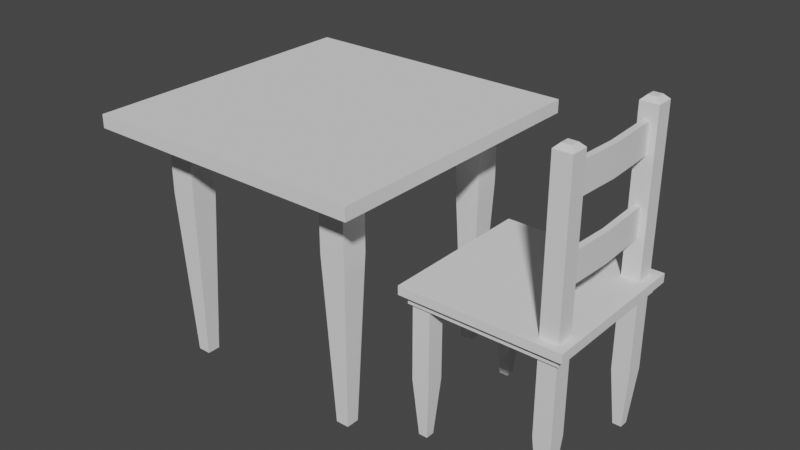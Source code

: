 # Source: bld_table_chair.blend  (saved by Blender 3.1.7; exported with 4.5.12 LTS)
import bpy
from mathutils import Matrix  # noqa: F401  (used for matrix-valued properties, if any)

bpy.ops.wm.read_factory_settings(use_empty=True)
scene = bpy.context.scene
scene.name = 'Scene'

# ---- collections
col_collection = bpy.data.collections.new('Collection'); scene.collection.children.link(col_collection)

# ---- node groups
ng_auto_smooth = bpy.data.node_groups.new('Auto Smooth', 'GeometryNodeTree')
_s = ng_auto_smooth.interface.new_socket(name='Geometry', in_out='OUTPUT', socket_type='NodeSocketGeometry')
_s = ng_auto_smooth.interface.new_socket(name='Geometry', in_out='INPUT', socket_type='NodeSocketGeometry')
_s = ng_auto_smooth.interface.new_socket(name='Angle', in_out='INPUT', socket_type='NodeSocketFloat')
_s.subtype = 'ANGLE'
_s.min_value = 0.0
_s.max_value = 3.142
ng_auto_smooth.is_modifier = True
_N = ng_auto_smooth.nodes; _L = ng_auto_smooth.links
n0 = _N.new('NodeGroupOutput'); n0.name = 'Group Output'; n0.location = (480, -100)
n1 = _N.new('NodeGroupInput'); n1.name = 'Group Input'; n1.location = (-420, -300)
n2 = _N.new('NodeGroupInput'); n2.name = 'Group Input.001'; n2.location = (-60, -100)
n3 = _N.new('GeometryNodeSetShadeSmooth'); n3.name = 'Set Shade Smooth'; n3.location = (120, -100)
n3.domain = 'EDGE'
n4 = _N.new('GeometryNodeSetShadeSmooth'); n4.name = 'Set Shade Smooth.001'; n4.location = (300, -100)
n5 = _N.new('GeometryNodeInputMeshEdgeAngle'); n5.name = 'Edge Angle'; n5.location = (-420, -220)
n6 = _N.new('GeometryNodeInputEdgeSmooth'); n6.name = 'Is Edge Smooth'; n6.location = (-60, -160)
n7 = _N.new('GeometryNodeInputShadeSmooth'); n7.name = 'Is Face Smooth'; n7.location = (-240, -340)
n8 = _N.new('FunctionNodeBooleanMath'); n8.name = 'Boolean Math'; n8.location = (-60, -220)
n9 = _N.new('FunctionNodeCompare'); n9.name = 'Compare'; n9.location = (-240, -180)
n9.operation = 'LESS_EQUAL'
_L.new(n5.outputs[0], n9.inputs[0])
_L.new(n4.outputs[0], n0.inputs[0])
_L.new(n1.outputs[1], n9.inputs[1])
_L.new(n9.outputs[0], n8.inputs[0])
_L.new(n7.outputs[0], n8.inputs[1])
_L.new(n2.outputs[0], n3.inputs[0])
_L.new(n6.outputs[0], n3.inputs[1])
_L.new(n3.outputs[0], n4.inputs[0])
_L.new(n8.outputs[0], n3.inputs[2])
n0.is_active_output = True

# ---- world
world_world = bpy.data.worlds.new('World'); scene.world = world_world
world_world.use_nodes = True; world_world.node_tree.nodes.clear()
_N = world_world.node_tree.nodes; _L = world_world.node_tree.links
n0 = _N.new('ShaderNodeOutputWorld'); n0.name = 'World Output'; n0.location = (300, 300)
n1 = _N.new('ShaderNodeBackground'); n1.name = 'Background'; n1.location = (10, 300)
n1.inputs[0].default_value = (0.05088, 0.05088, 0.05088, 1.0)
_L.new(n1.outputs[0], n0.inputs[0])
n0.is_active_output = True
world_world.color = (0.05088, 0.05088, 0.05088)
world_world.use_sun_shadow = False
world_world.sun_shadow_jitter_overblur = 0.0

# ---- meshes
me_msh_table = bpy.data.meshes.new('msh_table')
me_msh_table.from_pydata([(-0.99, -0.99, 1.62), (-0.99, -0.99, 1.71), (-0.99, 0.99, 1.62), (-0.99, 0.99, 1.71), (0.99, -0.99, 1.62), (0.99, -0.99, 1.71), (0.99, 0.99, 1.62), (0.99, 0.99, 1.71), (-0.81, -0.81, 1.53), (-0.9, -0.9, 1.62), (-0.81, 0.81, 1.53), (-0.9, 0.9, 1.62), (0.81, -0.81, 1.53), (0.9, -0.9, 1.62), (0.81, 0.81, 1.53), (0.9, 0.9, 1.62), (-0.675, -0.675, 0.0), (-0.72, -0.72, 1.17), (-0.675, -0.585, 0.0), (-0.72, -0.54, 1.17), (-0.585, -0.675, 0.0), (-0.54, -0.72, 1.17), (-0.585, -0.585, 0.0), (-0.54, -0.54, 1.17), (-0.675, 0.585, 0.0), (-0.72, 0.54, 1.17), (-0.675, 0.675, 0.0), (-0.72, 0.72, 1.17), (-0.585, 0.585, 0.0), (-0.54, 0.54, 1.17), (-0.585, 0.675, 0.0), (-0.54, 0.72, 1.17), (0.585, 0.585, 0.0), (0.54, 0.54, 1.17), (0.585, 0.675, 0.0), (0.54, 0.72, 1.17), (0.675, 0.585, 0.0), (0.72, 0.54, 1.17), (0.675, 0.675, 0.0), (0.72, 0.72, 1.17), (0.585, -0.675, 0.0), (0.54, -0.72, 1.17), (0.585, -0.585, 0.0), (0.54, -0.54, 1.17), (0.675, -0.675, 0.0), (0.72, -0.72, 1.17), (0.675, -0.585, 0.0), (0.72, -0.54, 1.17), (-0.72, -0.72, 1.53), (-0.72, -0.54, 1.53), (-0.54, -0.72, 1.53), (-0.54, -0.54, 1.53), (-0.72, 0.54, 1.53), (-0.72, 0.72, 1.53), (-0.54, 0.54, 1.53), (-0.54, 0.72, 1.53), (0.54, 0.54, 1.53), (0.54, 0.72, 1.53), (0.72, 0.54, 1.53), (0.72, 0.72, 1.53), (0.54, -0.72, 1.53), (0.54, -0.54, 1.53), (0.72, -0.72, 1.53), (0.72, -0.54, 1.53)], [], [(0, 1, 3, 2), (2, 3, 7, 6), (6, 7, 5, 4), (4, 5, 1, 0), (2, 6, 4, 0), (7, 3, 1, 5), (8, 9, 11, 10), (10, 11, 15, 14), (14, 15, 13, 12), (12, 13, 9, 8), (10, 14, 12, 8), (16, 17, 19, 18), (18, 19, 23, 22), (22, 23, 21, 20), (20, 21, 17, 16), (21, 23, 51, 50), (24, 25, 27, 26), (26, 27, 31, 30), (30, 31, 29, 28), (28, 29, 25, 24), (45, 47, 63, 62), (32, 33, 35, 34), (34, 35, 39, 38), (38, 39, 37, 36), (36, 37, 33, 32), (39, 35, 57, 59), (40, 41, 43, 42), (42, 43, 47, 46), (46, 47, 45, 44), (44, 45, 41, 40), (27, 25, 52, 53), (25, 29, 54, 52), (43, 41, 60, 61), (19, 17, 48, 49), (31, 27, 53, 55), (37, 39, 59, 58), (41, 45, 62, 60), (17, 21, 50, 48), (35, 33, 56, 57), (47, 43, 61, 63), (23, 19, 49, 51), (29, 31, 55, 54), (33, 37, 58, 56)])
me_msh_table.polygons.foreach_set('use_smooth', [True] * 43)
_uv = me_msh_table.uv_layers.new(name='UVMap')
_uv.uv.foreach_set('vector', [0.375, 0.0, 0.625, 0.0, 0.625, 0.25, 0.375, 0.25, 0.375, 0.25, 0.625, 0.25, 0.625, 0.5, 0.375, 0.5, 0.375, 0.5, 0.625, 0.5, 0.625, 0.75, 0.375, 0.75, 0.375, 0.75, 0.625, 0.75, 0.625, 1.0, 0.375, 1.0, 0.125, 0.5, 0.375, 0.5, 0.375, 0.75, 0.125, 0.75, 0.625, 0.5, 0.875, 0.5, 0.875, 0.75, 0.625, 0.75, 0.375, 0.0, 0.625, 0.0, 0.625, 0.25, 0.375, 0.25, 0.375, 0.25, 0.625, 0.25, 0.625, 0.5, 0.375, 0.5, 0.375, 0.5, 0.625, 0.5, 0.625, 0.75, 0.375, 0.75, 0.375, 0.75, 0.625, 0.75, 0.625, 1.0, 0.375, 1.0, 0.125, 0.5, 0.375, 0.5, 0.375, 0.75, 0.125, 0.75, 0.375, 0.0, 0.625, 0.0, 0.625, 0.25, 0.375, 0.25, 0.375, 0.25, 0.625, 0.25, 0.625, 0.5, 0.375, 0.5, 0.375, 0.5, 0.625, 0.5, 0.625, 0.75, 0.375, 0.75, 0.375, 0.75, 0.625, 0.75, 0.625, 1.0, 0.375, 1.0, 0.625, 0.75, 0.625, 0.5, 0.625, 0.5, 0.625, 0.75, 0.375, 0.0, 0.625, 0.0, 0.625, 0.25, 0.375, 0.25, 0.375, 0.25, 0.625, 0.25, 0.625, 0.5, 0.375, 0.5, 0.375, 0.5, 0.625, 0.5, 0.625, 0.75, 0.375, 0.75, 0.375, 0.75, 0.625, 0.75, 0.625, 1.0, 0.375, 1.0, 0.625, 0.75, 0.625, 0.5, 0.625, 0.5, 0.625, 0.75, 0.375, 0.0, 0.625, 0.0, 0.625, 0.25, 0.375, 0.25, 0.375, 0.25, 0.625, 0.25, 0.625, 0.5, 0.375, 0.5, 0.375, 0.5, 0.625, 0.5, 0.625, 0.75, 0.375, 0.75, 0.375, 0.75, 0.625, 0.75, 0.625, 1.0, 0.375, 1.0, 0.625, 0.5, 0.625, 0.25, 0.625, 0.25, 0.625, 0.5, 0.375, 0.0, 0.625, 0.0, 0.625, 0.25, 0.375, 0.25, 0.375, 0.25, 0.625, 0.25, 0.625, 0.5, 0.375, 0.5, 0.375, 0.5, 0.625, 0.5, 0.625, 0.75, 0.375, 0.75, 0.375, 0.75, 0.625, 0.75, 0.625, 1.0, 0.375, 1.0, 0.625, 0.25, 0.625, 0.0, 0.625, 0.0, 0.625, 0.25, 0.625, 1.0, 0.625, 0.75, 0.625, 0.75, 0.625, 1.0, 0.625, 0.25, 0.625, 0.0, 0.625, 0.0, 0.625, 0.25, 0.625, 0.25, 0.625, 0.0, 0.625, 0.0, 0.625, 0.25, 0.625, 0.5, 0.625, 0.25, 0.625, 0.25, 0.625, 0.5, 0.625, 0.75, 0.625, 0.5, 0.625, 0.5, 0.625, 0.75, 0.625, 1.0, 0.625, 0.75, 0.625, 0.75, 0.625, 1.0, 0.625, 1.0, 0.625, 0.75, 0.625, 0.75, 0.625, 1.0, 0.625, 0.25, 0.625, 0.0, 0.625, 0.0, 0.625, 0.25, 0.625, 0.5, 0.625, 0.25, 0.625, 0.25, 0.625, 0.5, 0.625, 0.5, 0.625, 0.25, 0.625, 0.25, 0.625, 0.5, 0.625, 0.75, 0.625, 0.5, 0.625, 0.5, 0.625, 0.75, 0.625, 1.0, 0.625, 0.75, 0.625, 0.75, 0.625, 1.0])
me_msh_table.use_remesh_fix_poles = True
me_msh_table.use_remesh_preserve_attributes = False
me_msh_table.update()
me_msh_chair = bpy.data.meshes.new('msh_chair')
me_msh_chair.from_pydata([(-0.54, -0.54, 0.98), (-0.54, -0.54, 1.04), (-0.54, 0.54, 0.98), (-0.54, 0.54, 1.04), (0.54, -0.54, 0.98), (0.54, -0.54, 1.04), (0.54, 0.54, 0.98), (0.54, 0.54, 1.04), (-0.5, -0.5, 0.92), (-0.5, -0.5, 0.98), (-0.5, 0.5, 0.92), (-0.5, 0.5, 0.98), (0.5, -0.5, 0.92), (0.5, -0.5, 0.98), (0.5, 0.5, 0.92), (0.5, 0.5, 0.98), (-0.45, -0.45, 0.0), (-0.48, -0.48, 0.4), (-0.45, -0.39, 0.0), (-0.48, -0.36, 0.4), (-0.39, -0.45, 0.0), (-0.36, -0.48, 0.4), (-0.39, -0.39, 0.0), (-0.36, -0.36, 0.4), (-0.45, 0.39, 0.0), (-0.48, 0.36, 0.4), (-0.45, 0.45, 0.0), (-0.48, 0.48, 0.4), (-0.39, 0.39, 0.0), (-0.36, 0.36, 0.4), (-0.39, 0.45, 0.0), (-0.36, 0.48, 0.4), (0.39, 0.39, 0.0), (0.36, 0.36, 0.4), (0.39, 0.45, 0.0), (0.36, 0.48, 0.4), (0.45, 0.39, 0.0), (0.48, 0.36, 0.4), (0.45, 0.45, 0.0), (0.48, 0.48, 0.4), (0.39, -0.45, 0.0), (0.36, -0.48, 0.4), (0.39, -0.39, 0.0), (0.36, -0.36, 0.4), (0.45, -0.45, 0.0), (0.48, -0.48, 0.4), (0.45, -0.39, 0.0), (0.48, -0.36, 0.4), (-0.48, -0.48, 0.92), (-0.48, -0.36, 0.92), (-0.36, -0.48, 0.92), (-0.36, -0.36, 0.92), (-0.48, 0.36, 0.92), (-0.48, 0.48, 0.92), (-0.36, 0.36, 0.92), (-0.36, 0.48, 0.92), (0.36, 0.36, 2.1), (0.36, 0.48, 2.1), (0.48, 0.36, 2.1), (0.48, 0.48, 2.1), (0.36, -0.48, 2.1), (0.36, -0.36, 2.1), (0.48, -0.48, 2.1), (0.48, -0.36, 2.1), (0.39, 0.39, 2.13), (0.39, 0.45, 2.13), (0.45, 0.39, 2.13), (0.45, 0.45, 2.13), (0.39, -0.45, 2.13), (0.39, -0.39, 2.13), (0.45, -0.45, 2.13), (0.45, -0.39, 2.13), (0.39, -0.42, 1.3), (0.39, -0.42, 1.5), (0.39, 0.42, 1.3), (0.39, 0.42, 1.5), (0.43, -0.42, 1.3), (0.43, -0.42, 1.5), (0.43, 0.42, 1.3), (0.43, 0.42, 1.5), (0.39, -0.42, 1.8), (0.39, -0.42, 2.0), (0.39, 0.42, 1.8), (0.39, 0.42, 2.0), (0.43, -0.42, 1.8), (0.43, -0.42, 2.0), (0.43, 0.42, 1.8), (0.43, 0.42, 2.0), (0.41, 3.576e-08, 1.8), (0.41, 0.0, 2.0), (0.45, 0.0, 1.8), (0.45, 3.576e-08, 2.0), (0.41, 3.576e-08, 1.3), (0.41, 0.0, 1.5), (0.45, 0.0, 1.3), (0.45, 3.576e-08, 1.5)], [], [(0, 1, 3, 2), (2, 3, 7, 6), (6, 7, 5, 4), (4, 5, 1, 0), (2, 6, 4, 0), (7, 3, 1, 5), (8, 9, 11, 10), (10, 11, 15, 14), (14, 15, 13, 12), (12, 13, 9, 8), (10, 14, 12, 8), (16, 17, 19, 18), (18, 19, 23, 22), (22, 23, 21, 20), (20, 21, 17, 16), (21, 23, 51, 50), (24, 25, 27, 26), (26, 27, 31, 30), (30, 31, 29, 28), (28, 29, 25, 24), (45, 47, 63, 62), (32, 33, 35, 34), (34, 35, 39, 38), (38, 39, 37, 36), (36, 37, 33, 32), (39, 35, 57, 59), (40, 41, 43, 42), (42, 43, 47, 46), (46, 47, 45, 44), (44, 45, 41, 40), (27, 25, 52, 53), (25, 29, 54, 52), (43, 41, 60, 61), (19, 17, 48, 49), (31, 27, 53, 55), (37, 39, 59, 58), (41, 45, 62, 60), (17, 21, 50, 48), (35, 33, 56, 57), (47, 43, 61, 63), (23, 19, 49, 51), (29, 31, 55, 54), (33, 37, 58, 56), (56, 58, 66, 64), (59, 57, 65, 67), (62, 63, 71, 70), (61, 60, 68, 69), (58, 59, 67, 66), (57, 56, 64, 65), (60, 62, 70, 68), (63, 61, 69, 71), (92, 93, 75, 74), (74, 75, 79, 78), (94, 95, 77, 76), (76, 77, 73, 72), (92, 94, 76, 72), (95, 93, 73, 77), (88, 89, 83, 82), (82, 83, 87, 86), (90, 91, 85, 84), (84, 85, 81, 80), (88, 90, 84, 80), (91, 89, 81, 85), (68, 70, 71, 69), (64, 66, 67, 65), (87, 83, 89, 91), (82, 86, 90, 88), (86, 87, 91, 90), (80, 81, 89, 88), (79, 75, 93, 95), (74, 78, 94, 92), (78, 79, 95, 94), (72, 73, 93, 92)])
me_msh_chair.polygons.foreach_set('use_smooth', [True] * 73)
_uv = me_msh_chair.uv_layers.new(name='UVMap')
_uv.uv.foreach_set('vector', [0.375, 0.0, 0.625, 0.0, 0.625, 0.25, 0.375, 0.25, 0.375, 0.25, 0.625, 0.25, 0.625, 0.5, 0.375, 0.5, 0.375, 0.5, 0.625, 0.5, 0.625, 0.75, 0.375, 0.75, 0.375, 0.75, 0.625, 0.75, 0.625, 1.0, 0.375, 1.0, 0.125, 0.5, 0.375, 0.5, 0.375, 0.75, 0.125, 0.75, 0.625, 0.5, 0.875, 0.5, 0.875, 0.75, 0.625, 0.75, 0.375, 0.0, 0.625, 0.0, 0.625, 0.25, 0.375, 0.25, 0.375, 0.25, 0.625, 0.25, 0.625, 0.5, 0.375, 0.5, 0.375, 0.5, 0.625, 0.5, 0.625, 0.75, 0.375, 0.75, 0.375, 0.75, 0.625, 0.75, 0.625, 1.0, 0.375, 1.0, 0.125, 0.5, 0.375, 0.5, 0.375, 0.75, 0.125, 0.75, 0.375, 0.0, 0.625, 0.0, 0.625, 0.25, 0.375, 0.25, 0.375, 0.25, 0.625, 0.25, 0.625, 0.5, 0.375, 0.5, 0.375, 0.5, 0.625, 0.5, 0.625, 0.75, 0.375, 0.75, 0.375, 0.75, 0.625, 0.75, 0.625, 1.0, 0.375, 1.0, 0.625, 0.75, 0.625, 0.5, 0.625, 0.5, 0.625, 0.75, 0.375, 0.0, 0.625, 0.0, 0.625, 0.25, 0.375, 0.25, 0.375, 0.25, 0.625, 0.25, 0.625, 0.5, 0.375, 0.5, 0.375, 0.5, 0.625, 0.5, 0.625, 0.75, 0.375, 0.75, 0.375, 0.75, 0.625, 0.75, 0.625, 1.0, 0.375, 1.0, 0.625, 0.75, 0.625, 0.5, 0.625, 0.5, 0.625, 0.75, 0.375, 0.0, 0.625, 0.0, 0.625, 0.25, 0.375, 0.25, 0.375, 0.25, 0.625, 0.25, 0.625, 0.5, 0.375, 0.5, 0.375, 0.5, 0.625, 0.5, 0.625, 0.75, 0.375, 0.75, 0.375, 0.75, 0.625, 0.75, 0.625, 1.0, 0.375, 1.0, 0.625, 0.5, 0.625, 0.25, 0.625, 0.25, 0.625, 0.5, 0.375, 0.0, 0.625, 0.0, 0.625, 0.25, 0.375, 0.25, 0.375, 0.25, 0.625, 0.25, 0.625, 0.5, 0.375, 0.5, 0.375, 0.5, 0.625, 0.5, 0.625, 0.75, 0.375, 0.75, 0.375, 0.75, 0.625, 0.75, 0.625, 1.0, 0.375, 1.0, 0.625, 0.25, 0.625, 0.0, 0.625, 0.0, 0.625, 0.25, 0.625, 1.0, 0.625, 0.75, 0.625, 0.75, 0.625, 1.0, 0.625, 0.25, 0.625, 0.0, 0.625, 0.0, 0.625, 0.25, 0.625, 0.25, 0.625, 0.0, 0.625, 0.0, 0.625, 0.25, 0.625, 0.5, 0.625, 0.25, 0.625, 0.25, 0.625, 0.5, 0.625, 0.75, 0.625, 0.5, 0.625, 0.5, 0.625, 0.75, 0.625, 1.0, 0.625, 0.75, 0.625, 0.75, 0.625, 1.0, 0.625, 1.0, 0.625, 0.75, 0.625, 0.75, 0.625, 1.0, 0.625, 0.25, 0.625, 0.0, 0.625, 0.0, 0.625, 0.25, 0.625, 0.5, 0.625, 0.25, 0.625, 0.25, 0.625, 0.5, 0.625, 0.5, 0.625, 0.25, 0.625, 0.25, 0.625, 0.5, 0.625, 0.75, 0.625, 0.5, 0.625, 0.5, 0.625, 0.75, 0.625, 1.0, 0.625, 0.75, 0.625, 0.75, 0.625, 1.0, 0.625, 1.0, 0.625, 0.75, 0.625, 0.75, 0.625, 1.0, 0.625, 0.5, 0.625, 0.25, 0.625, 0.25, 0.625, 0.5, 0.625, 0.75, 0.625, 0.5, 0.625, 0.5, 0.625, 0.75, 0.625, 0.25, 0.625, 0.0, 0.625, 0.0, 0.625, 0.25, 0.625, 0.75, 0.625, 0.5, 0.625, 0.5, 0.625, 0.75, 0.625, 0.25, 0.625, 0.0, 0.625, 0.0, 0.625, 0.25, 0.625, 1.0, 0.625, 0.75, 0.625, 0.75, 0.625, 1.0, 0.625, 0.5, 0.625, 0.25, 0.625, 0.25, 0.625, 0.5, 0.375, 0.125, 0.625, 0.125, 0.625, 0.25, 0.375, 0.25, 0.375, 0.25, 0.625, 0.25, 0.625, 0.5, 0.375, 0.5, 0.375, 0.625, 0.625, 0.625, 0.625, 0.75, 0.375, 0.75, 0.375, 0.75, 0.625, 0.75, 0.625, 1.0, 0.375, 1.0, 0.125, 0.625, 0.375, 0.625, 0.375, 0.75, 0.125, 0.75, 0.625, 0.625, 0.875, 0.625, 0.875, 0.75, 0.625, 0.75, 0.375, 0.125, 0.625, 0.125, 0.625, 0.25, 0.375, 0.25, 0.375, 0.25, 0.625, 0.25, 0.625, 0.5, 0.375, 0.5, 0.375, 0.625, 0.625, 0.625, 0.625, 0.75, 0.375, 0.75, 0.375, 0.75, 0.625, 0.75, 0.625, 1.0, 0.375, 1.0, 0.125, 0.625, 0.375, 0.625, 0.375, 0.75, 0.125, 0.75, 0.625, 0.625, 0.875, 0.625, 0.875, 0.75, 0.625, 0.75, 0.625, 1.0, 0.625, 0.75, 0.625, 0.5, 0.625, 0.25, 0.625, 1.0, 0.625, 0.75, 0.625, 0.5, 0.625, 0.25, 0.625, 0.5, 0.875, 0.5, 0.875, 0.625, 0.625, 0.625, 0.125, 0.5, 0.375, 0.5, 0.375, 0.625, 0.125, 0.625, 0.375, 0.5, 0.625, 0.5, 0.625, 0.625, 0.375, 0.625, 0.375, 0.0, 0.625, 0.0, 0.625, 0.125, 0.375, 0.125, 0.625, 0.5, 0.875, 0.5, 0.875, 0.625, 0.625, 0.625, 0.125, 0.5, 0.375, 0.5, 0.375, 0.625, 0.125, 0.625, 0.375, 0.5, 0.625, 0.5, 0.625, 0.625, 0.375, 0.625, 0.375, 0.0, 0.625, 0.0, 0.625, 0.125, 0.375, 0.125])
me_msh_chair.use_remesh_fix_poles = True
me_msh_chair.use_remesh_preserve_attributes = False
me_msh_chair.update()

# ---- objects
ob_table = bpy.data.objects.new('Table', me_msh_table)
ob_chair = bpy.data.objects.new('Chair', me_msh_chair)

# ---- transforms, parenting, visibility, modifiers, constraints
ob_table.location = (0.0, 0.0, 0.0)
_m = ob_table.modifiers.new('Auto Smooth', 'NODES')
_m.node_group = ng_auto_smooth
_gi = [s.identifier for s in ng_auto_smooth.interface.items_tree if s.item_type == 'SOCKET' and s.in_out == 'INPUT']
_m[_gi[1]] = 0.5236  # Angle
ob_chair.location = (1.5, 0.0, 0.0)
_m = ob_chair.modifiers.new('Auto Smooth', 'NODES')
_m.node_group = ng_auto_smooth
_gi = [s.identifier for s in ng_auto_smooth.interface.items_tree if s.item_type == 'SOCKET' and s.in_out == 'INPUT']
_m[_gi[1]] = 0.5568  # Angle

# ---- collection membership
col_collection.objects.link(ob_table)
col_collection.objects.link(ob_chair)

# ---- scene / render settings (as saved in the file)
scene.frame_start = 1; scene.frame_end = 250; scene.frame_set(1)
scene.render.engine = 'BLENDER_EEVEE_NEXT'
scene.cycles.sampling_pattern = 'TABULATED_SOBOL'
scene.cycles.use_light_tree = False
scene.view_settings.view_transform = 'Filmic'
bpy.context.view_layer.update()

# ---- added for rendering (the .blend has no active camera and no usable light): camera, sun
cam_auto = bpy.data.cameras.new('AutoCamera')
cam_auto.lens = 50.0
cam_auto.sensor_width = 36.0
cam_auto.clip_end = 1000.0
ob_auto_camera = bpy.data.objects.new('AutoCamera', cam_auto)
scene.collection.objects.link(ob_auto_camera)
ob_auto_camera.location = (4.41075, -4.66289, 4.1736)
ob_auto_camera.rotation_euler = (1.09748, -7.21219e-08, 0.694738)
scene.camera = ob_auto_camera
light_auto_sun = bpy.data.lights.new('AutoSun', 'SUN')
light_auto_sun.energy = 3.0
light_auto_sun.angle = 0.0523599
ob_auto_sun = bpy.data.objects.new('AutoSun', light_auto_sun)
scene.collection.objects.link(ob_auto_sun)
ob_auto_sun.rotation_euler = (0.872665, 0.174533, 0.523599)
bpy.context.view_layer.update()
